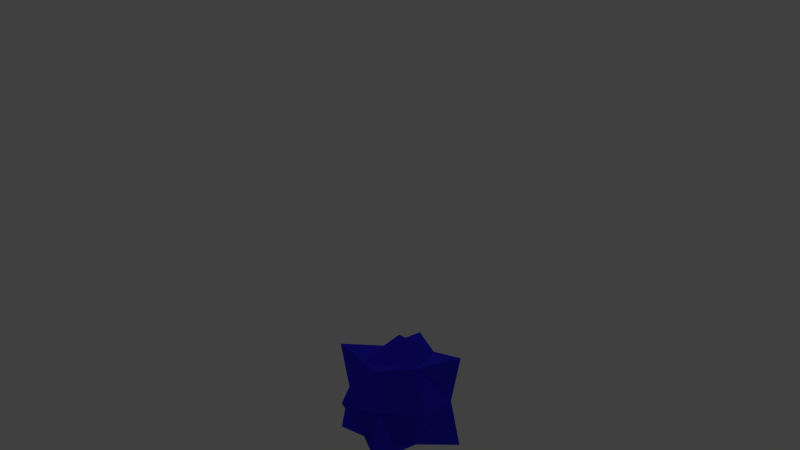 # Source: mana_pickup.blend  (saved by Blender 2.71.0; exported with 4.5.12 LTS)
import bpy
from mathutils import Matrix  # noqa: F401  (used for matrix-valued properties, if any)

bpy.ops.wm.read_factory_settings(use_empty=True)
scene = bpy.context.scene
scene.name = 'Scene'

# ---- collections
col_collection_1 = bpy.data.collections.new('Collection 1'); scene.collection.children.link(col_collection_1)

# ---- materials (node trees are filled in below, after node groups)
mat_mana_pickup = bpy.data.materials.new('mana_pickup')
mat_mana_pickup.alpha_threshold = 0.0
mat_mana_pickup.use_transparent_shadow = False
mat_mana_pickup.diffuse_color = (0.02791, 0.02076, 0.8, 1.0)
mat_mana_pickup.roughness = 0.5
mat_mana_pickup.line_color = (0.0, 0.0, 0.0, 1.0)

# ---- material node trees

# ---- world
world_world = bpy.data.worlds.new('World'); scene.world = world_world
world_world.color = (0.05088, 0.05088, 0.05088)
world_world.use_sun_shadow = False
world_world.sun_shadow_jitter_overblur = 0.0
world_world.cycles.sampling_method = 'MANUAL'
world_world.cycles.sample_map_resolution = 256

# ---- cameras
cam_camera = bpy.data.cameras.new('Camera')
cam_camera.clip_end = 100.0
cam_camera.lens = 35.0
cam_camera.sensor_width = 32.0
cam_camera.sensor_height = 18.0
cam_camera.ortho_scale = 7.314
cam_camera.dof.focus_distance = 0.0
cam_camera.dof.aperture_fstop = 128.0

# ---- lights
light_lamp = bpy.data.lights.new('Lamp', 'POINT')
light_lamp.transmission_factor = 0.0
light_lamp.cutoff_distance = 30.0
light_lamp.energy = 100.0
light_lamp.shadow_buffer_clip_start = 1.001
light_lamp.shadow_soft_size = 0.1
light_lamp.shadow_maximum_resolution = 0.006
light_lamp.use_absolute_resolution = True
light_lamp.cycles.use_multiple_importance_sampling = False
light_lamp_004 = bpy.data.lights.new('Lamp.004', 'POINT')
light_lamp_004.transmission_factor = 0.0
light_lamp_004.cutoff_distance = 30.0
light_lamp_004.energy = 100.0
light_lamp_004.shadow_buffer_clip_start = 1.001
light_lamp_004.shadow_soft_size = 0.1
light_lamp_004.shadow_maximum_resolution = 0.006
light_lamp_004.use_absolute_resolution = True
light_lamp_004.cycles.use_multiple_importance_sampling = False
light_lamp_001 = bpy.data.lights.new('Lamp.001', 'POINT')
light_lamp_001.transmission_factor = 0.0
light_lamp_001.cutoff_distance = 30.0
light_lamp_001.energy = 100.0
light_lamp_001.shadow_buffer_clip_start = 1.001
light_lamp_001.shadow_soft_size = 0.1
light_lamp_001.shadow_maximum_resolution = 0.006
light_lamp_001.use_absolute_resolution = True
light_lamp_001.cycles.use_multiple_importance_sampling = False

# ---- meshes
me_cube_002 = bpy.data.meshes.new('Cube.002')
me_cube_002.from_pydata([(-0.9978, -0.9978, 0.9978), (0.0, -0.8543, 0.8543), (-0.8543, 0.0, 0.8543), (0.0, 0.0, 1.368), (-0.8543, -0.8543, 0.0), (0.0, -1.368, 0.0), (-1.368, 0.0, 0.0)], [], [(4, 1, 0), (1, 3, 2), (1, 4, 5), (2, 6, 4), (0, 1, 2), (4, 0, 2)])
me_cube_002.materials.append(mat_mana_pickup)
me_cube_002.use_remesh_preserve_volume = False
me_cube_002.use_remesh_preserve_attributes = False
me_cube_002.use_mirror_vertex_groups = False
me_cube_002.update()

# ---- objects
ob_mana_pickup = bpy.data.objects.new('mana_pickup', me_cube_002)
ob_lamp = bpy.data.objects.new('Lamp', light_lamp)
ob_camera = bpy.data.objects.new('Camera', cam_camera)
ob_lamp_004 = bpy.data.objects.new('Lamp.004', light_lamp_004)
ob_lamp_001 = bpy.data.objects.new('Lamp.001', light_lamp_001)

# ---- transforms, parenting, visibility, modifiers, constraints
ob_mana_pickup.location = (0.0, 0.0, 0.09491)
ob_mana_pickup.scale = (0.4623, 0.4623, 0.4623)
ob_mana_pickup.lineart.crease_threshold = 0.0
_m = ob_mana_pickup.modifiers.new('Mirror', 'MIRROR')
_m.use_axis = (True, True, True)
ob_lamp.location = (5.747, 5.79, 8.679)
ob_lamp.rotation_euler = (0.6503, 0.05522, 1.866)
ob_lamp.lock_rotations_4d = False
ob_lamp.empty_display_type = 'ARROWS'
ob_lamp.color = (0.0, 0.0, 0.0, 0.0)
ob_lamp.lineart.crease_threshold = 0.0
ob_camera.location = (7.748, -3.542, 3.488)
ob_camera.rotation_euler = (1.382, 1.294e-07, 1.141)
ob_camera.scale = (1.0, 1.0, 1.0)
ob_camera.lock_rotations_4d = False
ob_camera.empty_display_type = 'ARROWS'
ob_camera.color = (0.0, 0.0, 0.0, 0.0)
ob_camera.display_type = 'WIRE'
ob_camera.lineart.crease_threshold = 0.0
ob_lamp_004.location = (-4.65, -3.513, 6.608)
ob_lamp_004.rotation_euler = (0.6503, 0.05522, 1.866)
ob_lamp_004.lock_rotations_4d = False
ob_lamp_004.empty_display_type = 'ARROWS'
ob_lamp_004.color = (0.0, 0.0, 0.0, 0.0)
ob_lamp_004.lineart.crease_threshold = 0.0
ob_lamp_001.location = (-1.464, 1.823, -4.135)
ob_lamp_001.rotation_euler = (0.6503, 0.05522, 1.866)
ob_lamp_001.lock_rotations_4d = False
ob_lamp_001.empty_display_type = 'ARROWS'
ob_lamp_001.color = (0.0, 0.0, 0.0, 0.0)
ob_lamp_001.lineart.crease_threshold = 0.0

# ---- collection membership
col_collection_1.objects.link(ob_mana_pickup)
col_collection_1.objects.link(ob_lamp)
col_collection_1.objects.link(ob_camera)
col_collection_1.objects.link(ob_lamp_004)
col_collection_1.objects.link(ob_lamp_001)

# ---- scene / render settings (as saved in the file)
scene.camera = ob_camera
scene.frame_start = 1; scene.frame_end = 250; scene.frame_set(1)
scene.render.engine = 'BLENDER_EEVEE_NEXT'
scene.render.image_settings.color_depth = '16'
scene.render.resolution_x = 3840
scene.render.resolution_y = 2160
scene.render.resolution_percentage = 50
scene.render.dither_intensity = 0.0
scene.cycles.use_denoising = False
scene.cycles.samples = 10
scene.cycles.sampling_pattern = 'TABULATED_SOBOL'
scene.cycles.light_sampling_threshold = 0.0
scene.cycles.use_adaptive_sampling = False
scene.cycles.use_light_tree = False
scene.cycles.blur_glossy = 0.0
scene.cycles.volume_bounces = 1
scene.cycles.pixel_filter_type = 'GAUSSIAN'
scene.cycles.sample_clamp_indirect = 0.0
scene.view_settings.view_transform = 'Standard'
bpy.context.view_layer.update()
